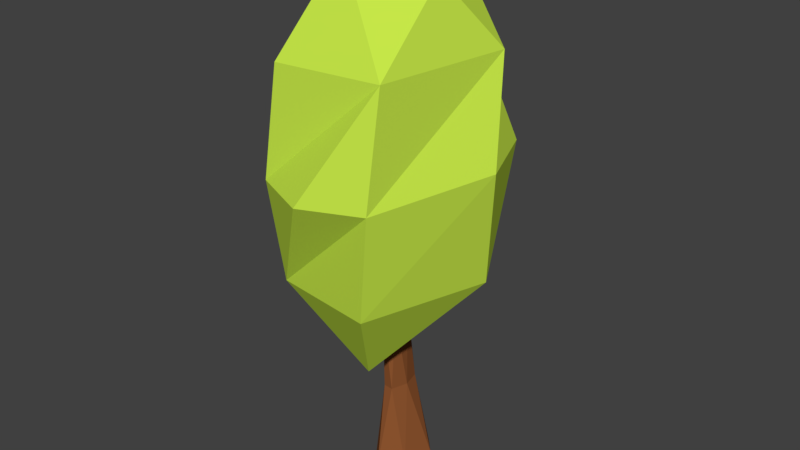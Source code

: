 # Source: GreenTree.blend  (saved by Blender 2.78.0; exported with 4.5.12 LTS)
import bpy
from mathutils import Matrix  # noqa: F401  (used for matrix-valued properties, if any)

bpy.ops.wm.read_factory_settings(use_empty=True)
scene = bpy.context.scene
scene.name = 'Scene'

# ---- collections
col_collection_1 = bpy.data.collections.new('Collection 1'); scene.collection.children.link(col_collection_1)

# ---- materials (node trees are filled in below, after node groups)
mat_material_001 = bpy.data.materials.new('Material.001')
mat_material_001.alpha_threshold = 0.0
mat_material_001.diffuse_color = (0.5647, 0.7991, 0.06663, 1.0)
mat_material_001.roughness = 0.5
mat_trunk = bpy.data.materials.new('Trunk')
mat_trunk.alpha_threshold = 0.0
mat_trunk.diffuse_color = (0.2831, 0.09531, 0.03071, 1.0)
mat_trunk.roughness = 0.5

# ---- material node trees
mat_material_001.use_nodes = True; mat_material_001.node_tree.nodes.clear()
_N = mat_material_001.node_tree.nodes; _L = mat_material_001.node_tree.links
n0 = _N.new('ShaderNodeOutputMaterial'); n0.name = 'Material Output'; n0.location = (300, 300)
n1 = _N.new('ShaderNodeBsdfDiffuse'); n1.name = 'Diffuse BSDF'; n1.location = (10, 300)
n1.inputs[0].default_value = (0.5664, 0.8, 0.06616, 1.0)
_L.new(n1.outputs[0], n0.inputs[0])
n0.is_active_output = True
mat_trunk.use_nodes = True; mat_trunk.node_tree.nodes.clear()
_N = mat_trunk.node_tree.nodes; _L = mat_trunk.node_tree.links
n0 = _N.new('ShaderNodeOutputMaterial'); n0.name = 'Material Output'; n0.location = (300, 300)
n1 = _N.new('ShaderNodeBsdfDiffuse'); n1.name = 'Diffuse BSDF'; n1.location = (10, 300)
n1.inputs[0].default_value = (0.2846, 0.09558, 0.03075, 1.0)
_L.new(n1.outputs[0], n0.inputs[0])
n0.is_active_output = True

# ---- world
world_world = bpy.data.worlds.new('World'); scene.world = world_world
world_world.color = (0.05088, 0.05088, 0.05088)
world_world.use_sun_shadow = False
world_world.sun_shadow_jitter_overblur = 0.0
world_world.cycles.sampling_method = 'MANUAL'

# ---- meshes
me_icosphere = bpy.data.meshes.new('Icosphere')
me_icosphere.from_pydata([(-0.06524, 0.1524, -1.628), (-0.06524, 0.07894, -0.7838), (0.1777, 0.05844, -1.628), (0.08271, 0.02172, -0.7838), (0.1777, -0.1294, -1.628), (0.08271, -0.0927, -0.7838), (-0.06524, -0.2233, -1.628), (-0.06524, -0.1499, -0.7838), (-0.3081, -0.1294, -1.628), (-0.2132, -0.0927, -0.7838), (-0.3081, 0.05844, -1.628), (-0.2132, 0.02172, -0.7838), (-0.06524, 0.06597, -1.194), (0.06594, 0.01524, -1.194), (0.06594, -0.08622, -1.194), (-0.06524, -0.1369, -1.194), (-0.1964, -0.08622, -1.194), (-0.1964, 0.01524, -1.194), (-0.2352, 0.724, -0.7007), (0.003618, -0.8923, 0.5238), (-0.8475, -0.2792, 0.5238), (-0.5274, 0.7197, 0.5238), (0.5215, 0.724, 0.5238), (0.8497, -0.2723, 0.5238), (0.08847, 0.2723, 0.9943), (-0.08847, -0.2723, -0.9943), (-0.003618, -0.8923, -0.5238), (0.8475, -0.2792, -0.5238), (0.4189, -1.072e-08, -0.9576), (-0.5257, 0.0, -0.8507), (-0.8497, -0.2723, -0.5238), (-0.6882, 0.5, -0.5257), (0.5274, 0.7197, -0.5238), (1.044, 1.276e-08, 0.05359), (0.0, -1.0, 0.0), (0.5878, -0.809, 0.0), (-0.9511, -0.309, 0.0), (-0.5878, -0.809, 0.0), (-0.5878, 0.809, 0.0), (-0.9511, 0.309, 0.0), (0.5878, 0.809, 0.0), (0.0, 1.0, 0.0), (0.1625, -0.5, 0.8507), (0.5257, 0.0, 0.8507), (-0.4189, 6.919e-09, 0.9576)], [], [(12, 1, 3, 13), (13, 3, 5, 14), (14, 5, 7, 15), (15, 7, 9, 16), (3, 1, 11, 9, 7, 5), (16, 9, 11, 17), (17, 11, 1, 12), (0, 2, 4, 6, 8, 10), (10, 17, 12, 0), (8, 16, 17, 10), (6, 15, 16, 8), (4, 14, 15, 6), (2, 13, 14, 4), (0, 12, 13, 2), (25, 29, 18), (25, 18, 28), (18, 31, 38), (27, 33, 35), (26, 34, 37), (30, 36, 39), (18, 38, 41), (32, 40, 33), (19, 23, 42), (20, 19, 44), (21, 20, 44), (22, 21, 24), (23, 22, 43), (43, 22, 24), (24, 21, 44), (44, 42, 24), (44, 19, 42), (42, 43, 24), (42, 23, 43), (33, 22, 23), (33, 40, 22), (41, 21, 22), (41, 38, 21), (39, 20, 21), (39, 36, 20), (37, 19, 20), (37, 34, 19), (35, 23, 19), (35, 33, 23), (40, 41, 22), (40, 32, 41), (32, 18, 41), (38, 39, 21), (38, 31, 39), (31, 30, 39), (36, 37, 20), (36, 30, 37), (30, 26, 37), (34, 35, 19), (34, 26, 35), (26, 27, 35), (27, 32, 33), (28, 18, 32), (18, 29, 31), (29, 30, 31), (29, 25, 30), (25, 26, 30), (27, 28, 32), (25, 28, 26), (28, 27, 26)])
me_icosphere.polygons.foreach_set('material_index', [1, 1, 1, 1, 1, 1, 1, 1, 1, 1, 1, 1, 1, 1, 0, 0, 0, 0, 0, 0, 0, 0, 0, 0, 0, 0, 0, 0, 0, 0, 0, 0, 0, 0, 0, 0, 0, 0, 0, 0, 0, 0, 0, 0, 0, 0, 0, 0, 0, 0, 0, 0, 0, 0, 0, 0, 0, 0, 0, 0, 0, 0, 0, 0])
me_icosphere.materials.append(mat_material_001)
me_icosphere.materials.append(mat_trunk)
me_icosphere.use_remesh_preserve_volume = False
me_icosphere.use_remesh_preserve_attributes = False
me_icosphere.use_mirror_vertex_groups = False
me_icosphere.update()

# ---- objects
ob_icosphere = bpy.data.objects.new('Icosphere', me_icosphere)

# ---- transforms, parenting, visibility, modifiers, constraints
ob_icosphere.location = (0.1394, 0.4206, 4.098)
ob_icosphere.scale = (1.627, 2.184, 3.417)
ob_icosphere.lineart.crease_threshold = 0.0
_m = ob_icosphere.modifiers.new('SimpleDeform', 'SIMPLE_DEFORM')
_m.deform_axis = 'Z'
_m.factor = 3.592
_m.angle = 3.592

# ---- collection membership
col_collection_1.objects.link(ob_icosphere)

# ---- scene / render settings (as saved in the file)
scene.frame_start = 1; scene.frame_end = 250; scene.frame_set(1)
scene.render.engine = 'CYCLES'
scene.render.resolution_percentage = 50
scene.render.dither_intensity = 0.0
scene.cycles.use_denoising = False
scene.cycles.samples = 128
scene.cycles.sampling_pattern = 'TABULATED_SOBOL'
scene.cycles.light_sampling_threshold = 0.0
scene.cycles.use_adaptive_sampling = False
scene.cycles.use_light_tree = False
scene.cycles.blur_glossy = 0.0
scene.cycles.sample_clamp_indirect = 0.0
scene.view_settings.view_transform = 'Standard'
bpy.context.view_layer.update()

# ---- added for rendering (the .blend has no active camera and no usable light): camera, sun
cam_auto = bpy.data.cameras.new('AutoCamera')
cam_auto.lens = 50.0
cam_auto.sensor_width = 36.0
cam_auto.clip_end = 1000.0
ob_auto_camera = bpy.data.objects.new('AutoCamera', cam_auto)
scene.collection.objects.link(ob_auto_camera)
ob_auto_camera.location = (9.91178, -11.2184, 10.7739)
ob_auto_camera.rotation_euler = (1.09748, -7.21219e-08, 0.694738)
scene.camera = ob_auto_camera
light_auto_sun = bpy.data.lights.new('AutoSun', 'SUN')
light_auto_sun.energy = 3.0
light_auto_sun.angle = 0.0523599
ob_auto_sun = bpy.data.objects.new('AutoSun', light_auto_sun)
scene.collection.objects.link(ob_auto_sun)
ob_auto_sun.rotation_euler = (0.872665, 0.174533, 0.523599)
bpy.context.view_layer.update()
